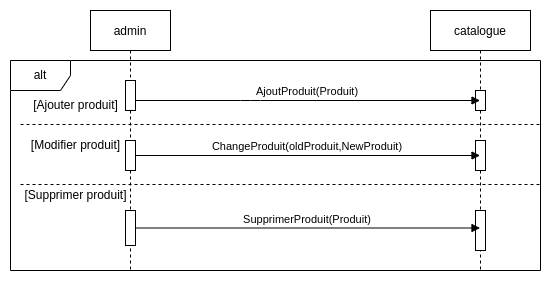

The diagram above was exported from draw.io. Its source (the exported page's mxGraphModel, read from the mxfile embedded in the PNG):
<mxGraphModel dx="1422" dy="702" grid="1" gridSize="10" guides="1" tooltips="1" connect="1" arrows="1" fold="1" page="1" pageScale="1" pageWidth="850" pageHeight="1100" math="0" shadow="0">
  <root>
    <mxCell id="0" />
    <mxCell id="1" parent="0" />
    <mxCell id="3nuBFxr9cyL0pnOWT2aG-1" value="admin" style="shape=umlLifeline;perimeter=lifelinePerimeter;container=1;collapsible=0;recursiveResize=0;rounded=0;shadow=0;strokeWidth=1;" parent="1" vertex="1">
      <mxGeometry x="150" y="80" width="80" height="260" as="geometry" />
    </mxCell>
    <mxCell id="3nuBFxr9cyL0pnOWT2aG-2" value="" style="points=[];perimeter=orthogonalPerimeter;rounded=0;shadow=0;strokeWidth=1;" parent="3nuBFxr9cyL0pnOWT2aG-1" vertex="1">
      <mxGeometry x="35" y="70" width="10" height="30" as="geometry" />
    </mxCell>
    <mxCell id="vMxNxnTzgzw3nt4t-KYz-2" value="" style="points=[];perimeter=orthogonalPerimeter;rounded=0;shadow=0;strokeWidth=1;" vertex="1" parent="3nuBFxr9cyL0pnOWT2aG-1">
      <mxGeometry x="35" y="130" width="10" height="30" as="geometry" />
    </mxCell>
    <mxCell id="vMxNxnTzgzw3nt4t-KYz-6" value="" style="points=[];perimeter=orthogonalPerimeter;rounded=0;shadow=0;strokeWidth=1;" vertex="1" parent="3nuBFxr9cyL0pnOWT2aG-1">
      <mxGeometry x="35" y="200" width="10" height="35" as="geometry" />
    </mxCell>
    <mxCell id="vMxNxnTzgzw3nt4t-KYz-22" value="[Supprimer produit]" style="text;html=1;resizable=0;autosize=1;align=center;verticalAlign=middle;points=[];fillColor=none;strokeColor=none;rounded=0;dashed=1;" vertex="1" parent="3nuBFxr9cyL0pnOWT2aG-1">
      <mxGeometry x="-80" y="170" width="130" height="30" as="geometry" />
    </mxCell>
    <mxCell id="vMxNxnTzgzw3nt4t-KYz-20" value="[Ajouter produit]" style="text;html=1;resizable=0;autosize=1;align=center;verticalAlign=middle;points=[];fillColor=none;strokeColor=none;rounded=0;dashed=1;" vertex="1" parent="3nuBFxr9cyL0pnOWT2aG-1">
      <mxGeometry x="-70" y="80" width="110" height="30" as="geometry" />
    </mxCell>
    <mxCell id="3nuBFxr9cyL0pnOWT2aG-5" value="catalogue" style="shape=umlLifeline;perimeter=lifelinePerimeter;container=1;collapsible=0;recursiveResize=0;rounded=0;shadow=0;strokeWidth=1;" parent="1" vertex="1">
      <mxGeometry x="490" y="80" width="100" height="260" as="geometry" />
    </mxCell>
    <mxCell id="3nuBFxr9cyL0pnOWT2aG-6" value="" style="points=[];perimeter=orthogonalPerimeter;rounded=0;shadow=0;strokeWidth=1;" parent="3nuBFxr9cyL0pnOWT2aG-5" vertex="1">
      <mxGeometry x="45" y="80" width="10" height="20" as="geometry" />
    </mxCell>
    <mxCell id="vMxNxnTzgzw3nt4t-KYz-3" value="" style="points=[];perimeter=orthogonalPerimeter;rounded=0;shadow=0;strokeWidth=1;" vertex="1" parent="3nuBFxr9cyL0pnOWT2aG-5">
      <mxGeometry x="45" y="130" width="10" height="30" as="geometry" />
    </mxCell>
    <mxCell id="vMxNxnTzgzw3nt4t-KYz-7" value="" style="points=[];perimeter=orthogonalPerimeter;rounded=0;shadow=0;strokeWidth=1;" vertex="1" parent="3nuBFxr9cyL0pnOWT2aG-5">
      <mxGeometry x="45" y="200" width="10" height="40" as="geometry" />
    </mxCell>
    <mxCell id="3nuBFxr9cyL0pnOWT2aG-8" value="AjoutProduit(Produit)" style="verticalAlign=bottom;endArrow=block;shadow=0;strokeWidth=1;" parent="1" source="3nuBFxr9cyL0pnOWT2aG-2" target="3nuBFxr9cyL0pnOWT2aG-5" edge="1">
      <mxGeometry relative="1" as="geometry">
        <mxPoint x="275" y="160" as="sourcePoint" />
        <Array as="points">
          <mxPoint x="310" y="170" />
        </Array>
      </mxGeometry>
    </mxCell>
    <mxCell id="vMxNxnTzgzw3nt4t-KYz-8" value="SupprimerProduit(Produit)" style="verticalAlign=bottom;endArrow=block;shadow=0;strokeWidth=1;" edge="1" parent="1" source="vMxNxnTzgzw3nt4t-KYz-6" target="3nuBFxr9cyL0pnOWT2aG-5">
      <mxGeometry relative="1" as="geometry">
        <mxPoint x="270" y="370" as="sourcePoint" />
        <mxPoint x="470" y="353" as="targetPoint" />
      </mxGeometry>
    </mxCell>
    <mxCell id="vMxNxnTzgzw3nt4t-KYz-4" value="ChangeProduit(oldProduit,NewProduit)" style="verticalAlign=bottom;endArrow=block;shadow=0;strokeWidth=1;" edge="1" parent="1" source="vMxNxnTzgzw3nt4t-KYz-2" target="3nuBFxr9cyL0pnOWT2aG-5">
      <mxGeometry relative="1" as="geometry">
        <mxPoint x="305" y="260" as="sourcePoint" />
        <mxPoint x="490" y="270" as="targetPoint" />
      </mxGeometry>
    </mxCell>
    <mxCell id="vMxNxnTzgzw3nt4t-KYz-13" value="" style="line;strokeWidth=1;fillColor=none;align=left;verticalAlign=middle;spacingTop=-1;spacingLeft=3;spacingRight=3;rotatable=0;labelPosition=right;points=[];portConstraint=eastwest;strokeColor=inherit;dashed=1;" vertex="1" parent="1">
      <mxGeometry x="80" y="190" width="520" height="8" as="geometry" />
    </mxCell>
    <mxCell id="vMxNxnTzgzw3nt4t-KYz-12" value="alt" style="shape=umlFrame;whiteSpace=wrap;html=1;" vertex="1" parent="1">
      <mxGeometry x="70" y="130" width="530" height="210" as="geometry" />
    </mxCell>
    <mxCell id="vMxNxnTzgzw3nt4t-KYz-18" value="" style="line;strokeWidth=1;fillColor=none;align=left;verticalAlign=middle;spacingTop=-1;spacingLeft=3;spacingRight=3;rotatable=0;labelPosition=right;points=[];portConstraint=eastwest;strokeColor=inherit;dashed=1;" vertex="1" parent="1">
      <mxGeometry x="80" y="250" width="520" height="8" as="geometry" />
    </mxCell>
    <mxCell id="vMxNxnTzgzw3nt4t-KYz-21" value="[Modifier produit]" style="text;html=1;resizable=0;autosize=1;align=center;verticalAlign=middle;points=[];fillColor=none;strokeColor=none;rounded=0;dashed=1;" vertex="1" parent="1">
      <mxGeometry x="80" y="200" width="110" height="30" as="geometry" />
    </mxCell>
  </root>
</mxGraphModel>